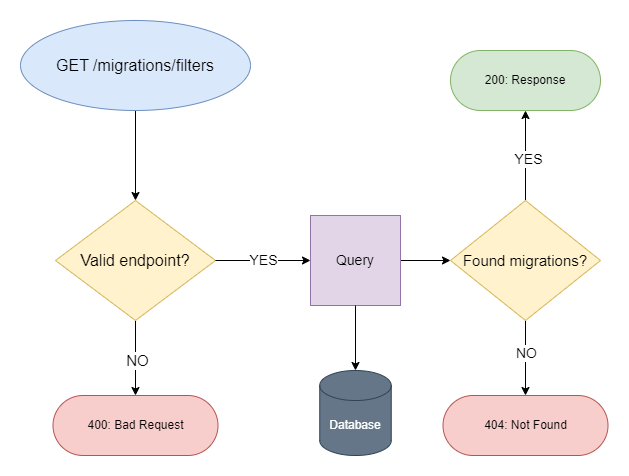

The diagram above was exported from draw.io. Its source (the exported page's mxGraphModel, read from the mxfile embedded in the PNG):
<mxGraphModel dx="2261" dy="782" grid="1" gridSize="10" guides="1" tooltips="1" connect="1" arrows="1" fold="1" page="1" pageScale="1" pageWidth="827" pageHeight="1169" math="0" shadow="0">
  <root>
    <mxCell id="0" />
    <mxCell id="1" parent="0" />
    <mxCell id="Ri7fOcmwGZ_h022B-nyI-7" style="edgeStyle=orthogonalEdgeStyle;rounded=0;orthogonalLoop=1;jettySize=auto;html=1;entryX=0.5;entryY=0;entryDx=0;entryDy=0;" parent="1" source="Ri7fOcmwGZ_h022B-nyI-1" target="Ri7fOcmwGZ_h022B-nyI-6" edge="1">
      <mxGeometry relative="1" as="geometry" />
    </mxCell>
    <mxCell id="Ri7fOcmwGZ_h022B-nyI-1" value="&lt;span style=&quot;font-size: 16px;&quot;&gt;GET /migrations/filters&lt;/span&gt;" style="ellipse;whiteSpace=wrap;html=1;fillColor=#dae8fc;strokeColor=#6c8ebf;" parent="1" vertex="1">
      <mxGeometry x="-120" y="180" width="230" height="90" as="geometry" />
    </mxCell>
    <mxCell id="Ri7fOcmwGZ_h022B-nyI-8" style="edgeStyle=orthogonalEdgeStyle;rounded=0;orthogonalLoop=1;jettySize=auto;html=1;entryX=0.5;entryY=0;entryDx=0;entryDy=0;" parent="1" source="Ri7fOcmwGZ_h022B-nyI-6" target="Ri7fOcmwGZ_h022B-nyI-12" edge="1">
      <mxGeometry relative="1" as="geometry">
        <mxPoint x="-5" y="550" as="targetPoint" />
      </mxGeometry>
    </mxCell>
    <mxCell id="Ri7fOcmwGZ_h022B-nyI-9" value="&lt;font style=&quot;font-size: 15px;&quot;&gt;NO&lt;/font&gt;" style="edgeLabel;html=1;align=center;verticalAlign=middle;resizable=0;points=[];" parent="Ri7fOcmwGZ_h022B-nyI-8" connectable="0" vertex="1">
      <mxGeometry x="0.2905" y="1" relative="1" as="geometry">
        <mxPoint y="-9" as="offset" />
      </mxGeometry>
    </mxCell>
    <mxCell id="Ri7fOcmwGZ_h022B-nyI-6" value="&lt;font style=&quot;font-size: 16px;&quot;&gt;Valid endpoint?&lt;/font&gt;" style="rhombus;whiteSpace=wrap;html=1;fillColor=#fff2cc;strokeColor=#d6b656;" parent="1" vertex="1">
      <mxGeometry x="-85" y="360" width="160" height="120" as="geometry" />
    </mxCell>
    <mxCell id="Ri7fOcmwGZ_h022B-nyI-12" value="400: Bad Request" style="rounded=1;whiteSpace=wrap;html=1;arcSize=50;fillColor=#f8cecc;strokeColor=#b85450;" parent="1" vertex="1">
      <mxGeometry x="-87.5" y="555" width="165" height="60" as="geometry" />
    </mxCell>
    <mxCell id="Ri7fOcmwGZ_h022B-nyI-42" style="edgeStyle=orthogonalEdgeStyle;rounded=0;orthogonalLoop=1;jettySize=auto;html=1;entryX=0;entryY=0.5;entryDx=0;entryDy=0;exitX=1;exitY=0.5;exitDx=0;exitDy=0;" parent="1" source="Ri7fOcmwGZ_h022B-nyI-6" target="Ri7fOcmwGZ_h022B-nyI-21" edge="1">
      <mxGeometry relative="1" as="geometry">
        <mxPoint x="320" y="420" as="sourcePoint" />
      </mxGeometry>
    </mxCell>
    <mxCell id="Ri7fOcmwGZ_h022B-nyI-43" value="&lt;font style=&quot;font-size: 14px;&quot;&gt;YES&lt;/font&gt;" style="edgeLabel;html=1;align=center;verticalAlign=middle;resizable=0;points=[];" parent="Ri7fOcmwGZ_h022B-nyI-42" connectable="0" vertex="1">
      <mxGeometry x="-0.016" y="1" relative="1" as="geometry">
        <mxPoint as="offset" />
      </mxGeometry>
    </mxCell>
    <mxCell id="Ri7fOcmwGZ_h022B-nyI-29" style="edgeStyle=orthogonalEdgeStyle;rounded=0;orthogonalLoop=1;jettySize=auto;html=1;entryX=0;entryY=0.5;entryDx=0;entryDy=0;" parent="1" source="Ri7fOcmwGZ_h022B-nyI-21" target="Ri7fOcmwGZ_h022B-nyI-28" edge="1">
      <mxGeometry relative="1" as="geometry" />
    </mxCell>
    <mxCell id="Ri7fOcmwGZ_h022B-nyI-21" value="&lt;font style=&quot;font-size: 14px;&quot;&gt;Query&lt;/font&gt;" style="whiteSpace=wrap;html=1;aspect=fixed;fillColor=#e1d5e7;strokeColor=#9673a6;" parent="1" vertex="1">
      <mxGeometry x="170" y="375" width="90" height="90" as="geometry" />
    </mxCell>
    <mxCell id="Ri7fOcmwGZ_h022B-nyI-26" value="Database" style="shape=cylinder3;whiteSpace=wrap;html=1;boundedLbl=1;backgroundOutline=1;size=15;fillColor=#647687;fontColor=#ffffff;strokeColor=#314354;" parent="1" vertex="1">
      <mxGeometry x="179.25" y="530" width="71.5" height="85" as="geometry" />
    </mxCell>
    <mxCell id="Ri7fOcmwGZ_h022B-nyI-27" style="edgeStyle=orthogonalEdgeStyle;rounded=0;orthogonalLoop=1;jettySize=auto;html=1;entryX=0.5;entryY=0;entryDx=0;entryDy=0;entryPerimeter=0;" parent="1" source="Ri7fOcmwGZ_h022B-nyI-21" target="Ri7fOcmwGZ_h022B-nyI-26" edge="1">
      <mxGeometry relative="1" as="geometry" />
    </mxCell>
    <mxCell id="Ri7fOcmwGZ_h022B-nyI-31" style="edgeStyle=orthogonalEdgeStyle;rounded=0;orthogonalLoop=1;jettySize=auto;html=1;entryX=0.5;entryY=0;entryDx=0;entryDy=0;" parent="1" source="Ri7fOcmwGZ_h022B-nyI-28" target="Ri7fOcmwGZ_h022B-nyI-30" edge="1">
      <mxGeometry relative="1" as="geometry" />
    </mxCell>
    <mxCell id="Ri7fOcmwGZ_h022B-nyI-32" value="&lt;font style=&quot;font-size: 14px;&quot;&gt;NO&lt;/font&gt;" style="edgeLabel;html=1;align=center;verticalAlign=middle;resizable=0;points=[];" parent="Ri7fOcmwGZ_h022B-nyI-31" connectable="0" vertex="1">
      <mxGeometry x="-0.136" relative="1" as="geometry">
        <mxPoint as="offset" />
      </mxGeometry>
    </mxCell>
    <mxCell id="Ri7fOcmwGZ_h022B-nyI-45" style="edgeStyle=orthogonalEdgeStyle;rounded=0;orthogonalLoop=1;jettySize=auto;html=1;exitX=0.5;exitY=0;exitDx=0;exitDy=0;entryX=0.5;entryY=1;entryDx=0;entryDy=0;" parent="1" source="Ri7fOcmwGZ_h022B-nyI-28" target="Ri7fOcmwGZ_h022B-nyI-34" edge="1">
      <mxGeometry relative="1" as="geometry" />
    </mxCell>
    <mxCell id="Ri7fOcmwGZ_h022B-nyI-46" value="&lt;font style=&quot;font-size: 14px;&quot;&gt;YES&lt;/font&gt;" style="edgeLabel;html=1;align=center;verticalAlign=middle;resizable=0;points=[];" parent="Ri7fOcmwGZ_h022B-nyI-45" connectable="0" vertex="1">
      <mxGeometry x="0.181" y="-2" relative="1" as="geometry">
        <mxPoint y="11" as="offset" />
      </mxGeometry>
    </mxCell>
    <mxCell id="Ri7fOcmwGZ_h022B-nyI-28" value="&lt;font style=&quot;font-size: 15px;&quot;&gt;Found migrations?&lt;/font&gt;" style="rhombus;whiteSpace=wrap;html=1;fillColor=#fff2cc;strokeColor=#d6b656;" parent="1" vertex="1">
      <mxGeometry x="310" y="360" width="150" height="120" as="geometry" />
    </mxCell>
    <mxCell id="Ri7fOcmwGZ_h022B-nyI-30" value="404: Not Found" style="rounded=1;whiteSpace=wrap;html=1;arcSize=50;fillColor=#f8cecc;strokeColor=#b85450;" parent="1" vertex="1">
      <mxGeometry x="302.5" y="555" width="165" height="60" as="geometry" />
    </mxCell>
    <mxCell id="Ri7fOcmwGZ_h022B-nyI-34" value="200: Response" style="rounded=1;whiteSpace=wrap;html=1;arcSize=50;fillColor=#d5e8d4;strokeColor=#82b366;" parent="1" vertex="1">
      <mxGeometry x="310" y="210" width="150" height="60" as="geometry" />
    </mxCell>
  </root>
</mxGraphModel>